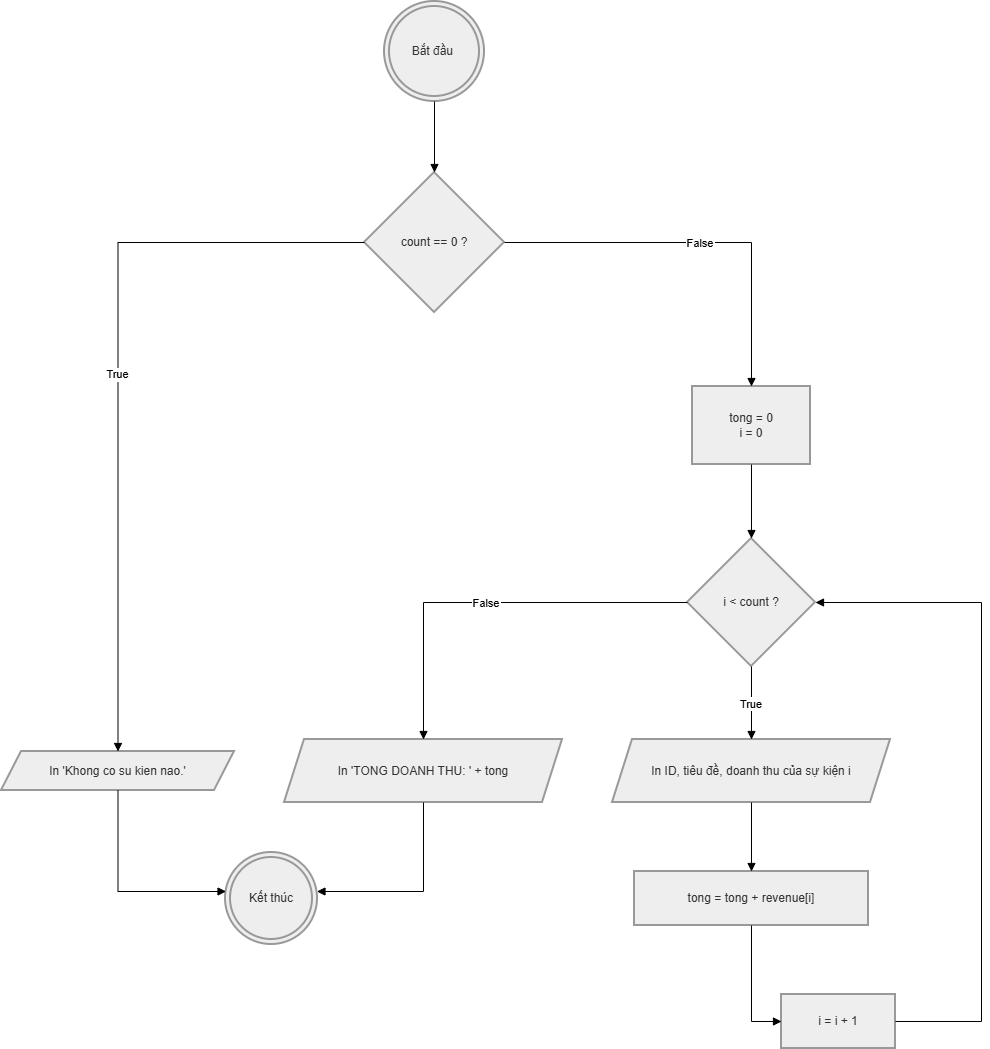

The diagram above was exported from draw.io. Its source (the exported page's mxGraphModel, read from the mxfile embedded in the PNG):
<mxGraphModel dx="1030" dy="596" grid="1" gridSize="10" guides="1" tooltips="1" connect="1" arrows="1" fold="1" page="1" pageScale="1" pageWidth="827" pageHeight="1169" math="0" shadow="0">
  <root>
    <mxCell id="0" />
    <mxCell id="1" parent="0" />
    <mxCell id="plebfmmruRhM2haqxjS4-1" parent="1" style="ellipse;shape=doubleEllipse;aspect=fixed;strokeWidth=2;whiteSpace=wrap;fillColor=light-dark(#eeeeee,#1f2020);strokeColor=light-dark(#999999,#cccccc);fontColor=light-dark(#333333,#cccccc);" value="Bắt đầu " vertex="1">
      <mxGeometry height="100" width="100" x="403" y="120" as="geometry" />
    </mxCell>
    <mxCell id="plebfmmruRhM2haqxjS4-2" parent="1" style="rhombus;strokeWidth=2;whiteSpace=wrap;fillColor=light-dark(#eeeeee,#1f2020);strokeColor=light-dark(#999999,#cccccc);fontColor=light-dark(#333333,#cccccc);" value="count == 0 ?" vertex="1">
      <mxGeometry height="140" width="140" x="383" y="291" as="geometry" />
    </mxCell>
    <mxCell id="plebfmmruRhM2haqxjS4-3" parent="1" style="shape=parallelogram;perimeter=parallelogramPerimeter;fixedSize=1;strokeWidth=2;whiteSpace=wrap;fillColor=light-dark(#eeeeee,#1f2020);strokeColor=light-dark(#999999,#cccccc);fontColor=light-dark(#333333,#cccccc);" value="In 'Khong co su kien nao.'" vertex="1">
      <mxGeometry height="39" width="233" x="20" y="870" as="geometry" />
    </mxCell>
    <mxCell id="plebfmmruRhM2haqxjS4-4" parent="1" style="ellipse;shape=doubleEllipse;aspect=fixed;strokeWidth=2;whiteSpace=wrap;fillColor=light-dark(#eeeeee,#1f2020);strokeColor=light-dark(#999999,#cccccc);fontColor=light-dark(#333333,#cccccc);" value="Kết thúc" vertex="1">
      <mxGeometry height="92" width="92" x="244" y="971" as="geometry" />
    </mxCell>
    <mxCell id="plebfmmruRhM2haqxjS4-5" parent="1" style="whiteSpace=wrap;strokeWidth=2;fillColor=light-dark(#eeeeee,#1f2020);strokeColor=light-dark(#999999,#cccccc);fontColor=light-dark(#333333,#cccccc);" value="tong = 0&#10;i = 0" vertex="1">
      <mxGeometry height="78" width="118" x="711" y="505" as="geometry" />
    </mxCell>
    <mxCell id="plebfmmruRhM2haqxjS4-6" parent="1" style="rhombus;strokeWidth=2;whiteSpace=wrap;fillColor=light-dark(#eeeeee,#1f2020);strokeColor=light-dark(#999999,#cccccc);fontColor=light-dark(#333333,#cccccc);" value="i &lt; count ?" vertex="1">
      <mxGeometry height="128" width="128" x="706" y="657" as="geometry" />
    </mxCell>
    <mxCell id="plebfmmruRhM2haqxjS4-7" parent="1" style="shape=parallelogram;perimeter=parallelogramPerimeter;fixedSize=1;strokeWidth=2;whiteSpace=wrap;fillColor=light-dark(#eeeeee,#1f2020);strokeColor=light-dark(#999999,#cccccc);fontColor=light-dark(#333333,#cccccc);" value="In 'TONG DOANH THU: ' + tong" vertex="1">
      <mxGeometry height="63" width="278" x="303" y="858" as="geometry" />
    </mxCell>
    <mxCell id="plebfmmruRhM2haqxjS4-8" parent="1" style="shape=parallelogram;perimeter=parallelogramPerimeter;fixedSize=1;strokeWidth=2;whiteSpace=wrap;fillColor=light-dark(#eeeeee,#1f2020);strokeColor=light-dark(#999999,#cccccc);fontColor=light-dark(#333333,#cccccc);" value="In ID, tiêu đề, doanh thu của sự kiện i" vertex="1">
      <mxGeometry height="63" width="278" x="631" y="858" as="geometry" />
    </mxCell>
    <mxCell id="plebfmmruRhM2haqxjS4-9" parent="1" style="whiteSpace=wrap;strokeWidth=2;fillColor=light-dark(#eeeeee,#1f2020);strokeColor=light-dark(#999999,#cccccc);fontColor=light-dark(#333333,#cccccc);" value="tong = tong + revenue[i]" vertex="1">
      <mxGeometry height="54" width="234" x="653" y="990" as="geometry" />
    </mxCell>
    <mxCell id="plebfmmruRhM2haqxjS4-10" parent="1" style="whiteSpace=wrap;strokeWidth=2;fillColor=light-dark(#eeeeee,#1f2020);strokeColor=light-dark(#999999,#cccccc);fontColor=light-dark(#333333,#cccccc);" value="i = i + 1" vertex="1">
      <mxGeometry height="54" width="114" x="800" y="1113" as="geometry" />
    </mxCell>
    <mxCell id="plebfmmruRhM2haqxjS4-11" edge="1" parent="1" source="plebfmmruRhM2haqxjS4-1" style="startArrow=none;endArrow=block;exitX=0.5;exitY=1;entryX=0.5;entryY=0;rounded=0;edgeStyle=orthogonalEdgeStyle;" target="plebfmmruRhM2haqxjS4-2" value="">
      <mxGeometry relative="1" as="geometry" />
    </mxCell>
    <mxCell id="plebfmmruRhM2haqxjS4-12" edge="1" parent="1" source="plebfmmruRhM2haqxjS4-2" style="startArrow=none;endArrow=block;rounded=0;edgeStyle=orthogonalEdgeStyle;" target="plebfmmruRhM2haqxjS4-3" value="True">
      <mxGeometry relative="1" as="geometry" />
    </mxCell>
    <mxCell id="plebfmmruRhM2haqxjS4-13" edge="1" parent="1" source="plebfmmruRhM2haqxjS4-3" style="startArrow=none;endArrow=block;rounded=0;edgeStyle=orthogonalEdgeStyle;" target="plebfmmruRhM2haqxjS4-4" value="">
      <mxGeometry relative="1" as="geometry">
        <Array as="points">
          <mxPoint x="137" y="1010" />
        </Array>
      </mxGeometry>
    </mxCell>
    <mxCell id="plebfmmruRhM2haqxjS4-14" edge="1" parent="1" source="plebfmmruRhM2haqxjS4-2" style="startArrow=none;endArrow=block;entryX=0.5;entryY=0;rounded=0;edgeStyle=orthogonalEdgeStyle;" target="plebfmmruRhM2haqxjS4-5" value="False">
      <mxGeometry relative="1" as="geometry" />
    </mxCell>
    <mxCell id="plebfmmruRhM2haqxjS4-15" edge="1" parent="1" source="plebfmmruRhM2haqxjS4-5" style="startArrow=none;endArrow=block;exitX=0.5;exitY=1;entryX=0.5;entryY=0;rounded=0;edgeStyle=orthogonalEdgeStyle;" target="plebfmmruRhM2haqxjS4-6" value="">
      <mxGeometry relative="1" as="geometry" />
    </mxCell>
    <mxCell id="plebfmmruRhM2haqxjS4-16" edge="1" parent="1" source="plebfmmruRhM2haqxjS4-6" style="startArrow=none;endArrow=block;rounded=0;edgeStyle=orthogonalEdgeStyle;" target="plebfmmruRhM2haqxjS4-7" value="False">
      <mxGeometry relative="1" as="geometry" />
    </mxCell>
    <mxCell id="plebfmmruRhM2haqxjS4-17" edge="1" parent="1" source="plebfmmruRhM2haqxjS4-7" style="startArrow=none;endArrow=block;rounded=0;edgeStyle=orthogonalEdgeStyle;" target="plebfmmruRhM2haqxjS4-4" value="">
      <mxGeometry relative="1" as="geometry">
        <Array as="points">
          <mxPoint x="442" y="1010" />
        </Array>
      </mxGeometry>
    </mxCell>
    <mxCell id="plebfmmruRhM2haqxjS4-18" edge="1" parent="1" source="plebfmmruRhM2haqxjS4-6" style="startArrow=none;endArrow=block;exitX=0.5;exitY=0.99;rounded=0;edgeStyle=orthogonalEdgeStyle;" target="plebfmmruRhM2haqxjS4-8" value="True">
      <mxGeometry relative="1" as="geometry" />
    </mxCell>
    <mxCell id="plebfmmruRhM2haqxjS4-19" edge="1" parent="1" source="plebfmmruRhM2haqxjS4-8" style="startArrow=none;endArrow=block;exitX=0.5;exitY=1.01;entryX=0.5;entryY=0;rounded=0;edgeStyle=orthogonalEdgeStyle;" target="plebfmmruRhM2haqxjS4-9" value="">
      <mxGeometry relative="1" as="geometry" />
    </mxCell>
    <mxCell id="plebfmmruRhM2haqxjS4-20" edge="1" parent="1" source="plebfmmruRhM2haqxjS4-9" style="startArrow=none;endArrow=block;exitX=0.5;exitY=1;rounded=0;edgeStyle=orthogonalEdgeStyle;" target="plebfmmruRhM2haqxjS4-10" value="">
      <mxGeometry relative="1" as="geometry">
        <Array as="points">
          <mxPoint x="770" y="1140" />
        </Array>
      </mxGeometry>
    </mxCell>
    <mxCell id="plebfmmruRhM2haqxjS4-21" edge="1" parent="1" source="plebfmmruRhM2haqxjS4-10" style="startArrow=none;endArrow=block;rounded=0;edgeStyle=orthogonalEdgeStyle;" target="plebfmmruRhM2haqxjS4-6" value="">
      <mxGeometry relative="1" as="geometry">
        <Array as="points">
          <mxPoint x="1000" y="1140" />
          <mxPoint x="1000" y="721" />
        </Array>
      </mxGeometry>
    </mxCell>
  </root>
</mxGraphModel>